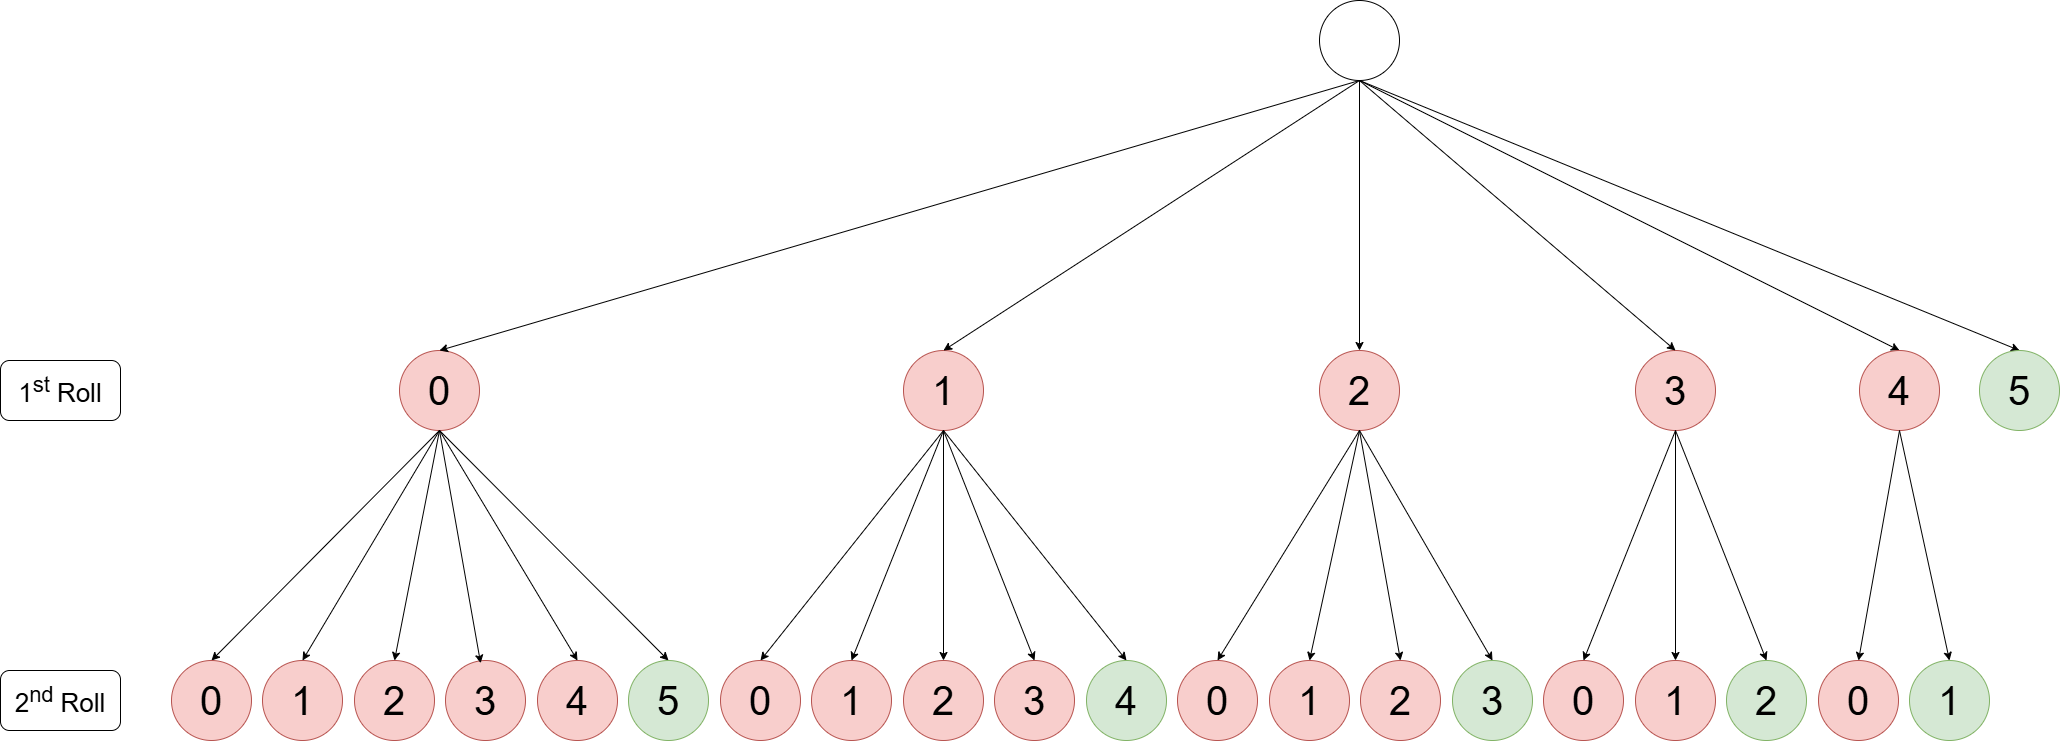

The diagram above was exported from draw.io. Its source (the exported page's mxGraphModel, read from the mxfile embedded in the PNG):
<mxGraphModel dx="3269" dy="1198" grid="1" gridSize="10" guides="1" tooltips="1" connect="1" arrows="1" fold="1" page="1" pageScale="1" pageWidth="827" pageHeight="1169" math="1" shadow="0">
  <root>
    <mxCell id="0" />
    <mxCell id="1" parent="0" />
    <mxCell id="EzRQGNNM57DSXM9ON511-136" value="" style="group" vertex="1" connectable="0" parent="1">
      <mxGeometry x="-770" y="70" width="2059" height="740" as="geometry" />
    </mxCell>
    <mxCell id="1_utUU1zHB3adfCZpwti-1" value="" style="ellipse;whiteSpace=wrap;html=1;aspect=fixed;rotation=90;" parent="EzRQGNNM57DSXM9ON511-136" vertex="1">
      <mxGeometry x="1319" width="80" height="80" as="geometry" />
    </mxCell>
    <mxCell id="EzRQGNNM57DSXM9ON511-1" value="" style="endArrow=classic;html=1;rounded=0;exitX=1;exitY=0.5;exitDx=0;exitDy=0;entryX=0.5;entryY=0;entryDx=0;entryDy=0;" edge="1" parent="EzRQGNNM57DSXM9ON511-136" source="1_utUU1zHB3adfCZpwti-1" target="EzRQGNNM57DSXM9ON511-2">
      <mxGeometry width="50" height="50" relative="1" as="geometry">
        <mxPoint x="1909" y="390" as="sourcePoint" />
        <mxPoint x="1989" y="250" as="targetPoint" />
      </mxGeometry>
    </mxCell>
    <mxCell id="EzRQGNNM57DSXM9ON511-2" value="5" style="ellipse;whiteSpace=wrap;html=1;aspect=fixed;fontSize=40;fillColor=#d5e8d4;strokeColor=#82b366;rotation=0;" vertex="1" parent="EzRQGNNM57DSXM9ON511-136">
      <mxGeometry x="1979" y="350" width="80" height="80" as="geometry" />
    </mxCell>
    <mxCell id="EzRQGNNM57DSXM9ON511-3" value="" style="endArrow=classic;html=1;rounded=0;exitX=1;exitY=0.5;exitDx=0;exitDy=0;entryX=0.5;entryY=0;entryDx=0;entryDy=0;" edge="1" parent="EzRQGNNM57DSXM9ON511-136" source="1_utUU1zHB3adfCZpwti-1" target="EzRQGNNM57DSXM9ON511-4">
      <mxGeometry width="50" height="50" relative="1" as="geometry">
        <mxPoint x="1909" y="390" as="sourcePoint" />
        <mxPoint x="1789" y="210" as="targetPoint" />
      </mxGeometry>
    </mxCell>
    <mxCell id="EzRQGNNM57DSXM9ON511-4" value="&lt;font style=&quot;font-size: 40px;&quot;&gt;4&lt;/font&gt;" style="ellipse;whiteSpace=wrap;html=1;aspect=fixed;fillColor=#f8cecc;strokeColor=#b85450;rotation=0;" vertex="1" parent="EzRQGNNM57DSXM9ON511-136">
      <mxGeometry x="1859" y="350" width="80" height="80" as="geometry" />
    </mxCell>
    <mxCell id="EzRQGNNM57DSXM9ON511-5" value="" style="endArrow=classic;html=1;rounded=0;exitX=0.5;exitY=1;exitDx=0;exitDy=0;entryX=0.5;entryY=0;entryDx=0;entryDy=0;" edge="1" target="EzRQGNNM57DSXM9ON511-6" parent="EzRQGNNM57DSXM9ON511-136" source="EzRQGNNM57DSXM9ON511-4">
      <mxGeometry width="50" height="50" relative="1" as="geometry">
        <mxPoint x="1797" y="290" as="sourcePoint" />
        <mxPoint x="1879" y="422" as="targetPoint" />
      </mxGeometry>
    </mxCell>
    <mxCell id="EzRQGNNM57DSXM9ON511-6" value="1" style="ellipse;whiteSpace=wrap;html=1;aspect=fixed;fontSize=40;fillColor=#d5e8d4;strokeColor=#82b366;rotation=0;" vertex="1" parent="EzRQGNNM57DSXM9ON511-136">
      <mxGeometry x="1909" y="660" width="80" height="80" as="geometry" />
    </mxCell>
    <mxCell id="EzRQGNNM57DSXM9ON511-7" value="" style="endArrow=classic;html=1;rounded=0;exitX=0.5;exitY=1;exitDx=0;exitDy=0;entryX=0.5;entryY=0;entryDx=0;entryDy=0;" edge="1" parent="EzRQGNNM57DSXM9ON511-136" source="EzRQGNNM57DSXM9ON511-4" target="EzRQGNNM57DSXM9ON511-8">
      <mxGeometry width="50" height="50" relative="1" as="geometry">
        <mxPoint x="1741" y="290" as="sourcePoint" />
        <mxPoint x="1679" y="382" as="targetPoint" />
      </mxGeometry>
    </mxCell>
    <mxCell id="EzRQGNNM57DSXM9ON511-8" value="&lt;span style=&quot;font-size: 40px;&quot;&gt;0&lt;/span&gt;" style="ellipse;whiteSpace=wrap;html=1;aspect=fixed;fillColor=#f8cecc;strokeColor=#b85450;rotation=0;" vertex="1" parent="EzRQGNNM57DSXM9ON511-136">
      <mxGeometry x="1818" y="660" width="80" height="80" as="geometry" />
    </mxCell>
    <mxCell id="EzRQGNNM57DSXM9ON511-9" value="1&lt;sup&gt;st&lt;/sup&gt; Roll" style="rounded=1;whiteSpace=wrap;html=1;fontSize=26;rotation=0;" vertex="1" parent="EzRQGNNM57DSXM9ON511-136">
      <mxGeometry y="360" width="120" height="60" as="geometry" />
    </mxCell>
    <mxCell id="EzRQGNNM57DSXM9ON511-10" value="2&lt;sup&gt;nd&lt;/sup&gt; Roll" style="rounded=1;whiteSpace=wrap;html=1;fontSize=26;rotation=0;" vertex="1" parent="EzRQGNNM57DSXM9ON511-136">
      <mxGeometry y="670" width="120" height="60" as="geometry" />
    </mxCell>
    <mxCell id="EzRQGNNM57DSXM9ON511-27" value="&lt;font style=&quot;font-size: 40px;&quot;&gt;1&lt;/font&gt;" style="ellipse;whiteSpace=wrap;html=1;aspect=fixed;fillColor=#f8cecc;strokeColor=#b85450;rotation=0;" vertex="1" parent="EzRQGNNM57DSXM9ON511-136">
      <mxGeometry x="903" y="350" width="80" height="80" as="geometry" />
    </mxCell>
    <mxCell id="EzRQGNNM57DSXM9ON511-28" value="" style="endArrow=classic;html=1;rounded=0;exitX=0.5;exitY=1;exitDx=0;exitDy=0;entryX=0.5;entryY=0;entryDx=0;entryDy=0;" edge="1" source="EzRQGNNM57DSXM9ON511-27" target="EzRQGNNM57DSXM9ON511-29" parent="EzRQGNNM57DSXM9ON511-136">
      <mxGeometry width="50" height="50" relative="1" as="geometry">
        <mxPoint x="907" y="420" as="sourcePoint" />
        <mxPoint x="989" y="552" as="targetPoint" />
      </mxGeometry>
    </mxCell>
    <mxCell id="EzRQGNNM57DSXM9ON511-29" value="4" style="ellipse;whiteSpace=wrap;html=1;aspect=fixed;fontSize=40;fillColor=#d5e8d4;strokeColor=#82b366;rotation=0;" vertex="1" parent="EzRQGNNM57DSXM9ON511-136">
      <mxGeometry x="1086" y="660" width="80" height="80" as="geometry" />
    </mxCell>
    <mxCell id="EzRQGNNM57DSXM9ON511-30" value="&lt;span style=&quot;font-size: 40px;&quot;&gt;3&lt;/span&gt;" style="ellipse;whiteSpace=wrap;html=1;aspect=fixed;fillColor=#f8cecc;strokeColor=#b85450;rotation=0;" vertex="1" parent="EzRQGNNM57DSXM9ON511-136">
      <mxGeometry x="994" y="660" width="80" height="80" as="geometry" />
    </mxCell>
    <mxCell id="EzRQGNNM57DSXM9ON511-31" value="&lt;span style=&quot;font-size: 40px;&quot;&gt;2&lt;/span&gt;" style="ellipse;whiteSpace=wrap;html=1;aspect=fixed;fillColor=#f8cecc;strokeColor=#b85450;rotation=0;" vertex="1" parent="EzRQGNNM57DSXM9ON511-136">
      <mxGeometry x="903" y="660" width="80" height="80" as="geometry" />
    </mxCell>
    <mxCell id="EzRQGNNM57DSXM9ON511-32" value="&lt;span style=&quot;font-size: 40px;&quot;&gt;1&lt;/span&gt;" style="ellipse;whiteSpace=wrap;html=1;aspect=fixed;fillColor=#f8cecc;strokeColor=#b85450;rotation=0;" vertex="1" parent="EzRQGNNM57DSXM9ON511-136">
      <mxGeometry x="811" y="660" width="80" height="80" as="geometry" />
    </mxCell>
    <mxCell id="EzRQGNNM57DSXM9ON511-35" value="" style="endArrow=classic;html=1;rounded=0;exitX=0.5;exitY=1;exitDx=0;exitDy=0;entryX=0.5;entryY=0;entryDx=0;entryDy=0;" edge="1" source="EzRQGNNM57DSXM9ON511-27" target="EzRQGNNM57DSXM9ON511-32" parent="EzRQGNNM57DSXM9ON511-136">
      <mxGeometry width="50" height="50" relative="1" as="geometry">
        <mxPoint x="909" y="550" as="sourcePoint" />
        <mxPoint x="854" y="650" as="targetPoint" />
      </mxGeometry>
    </mxCell>
    <mxCell id="EzRQGNNM57DSXM9ON511-36" value="" style="endArrow=classic;html=1;rounded=0;exitX=0.5;exitY=1;exitDx=0;exitDy=0;entryX=0.5;entryY=0;entryDx=0;entryDy=0;" edge="1" source="EzRQGNNM57DSXM9ON511-27" target="EzRQGNNM57DSXM9ON511-31" parent="EzRQGNNM57DSXM9ON511-136">
      <mxGeometry width="50" height="50" relative="1" as="geometry">
        <mxPoint x="904" y="560" as="sourcePoint" />
        <mxPoint x="936" y="660" as="targetPoint" />
      </mxGeometry>
    </mxCell>
    <mxCell id="EzRQGNNM57DSXM9ON511-37" value="" style="endArrow=classic;html=1;rounded=0;exitX=0.5;exitY=1;exitDx=0;exitDy=0;entryX=0.5;entryY=0;entryDx=0;entryDy=0;" edge="1" source="EzRQGNNM57DSXM9ON511-27" target="EzRQGNNM57DSXM9ON511-30" parent="EzRQGNNM57DSXM9ON511-136">
      <mxGeometry width="50" height="50" relative="1" as="geometry">
        <mxPoint x="851" y="420" as="sourcePoint" />
        <mxPoint x="789" y="512" as="targetPoint" />
      </mxGeometry>
    </mxCell>
    <mxCell id="EzRQGNNM57DSXM9ON511-38" value="&lt;font style=&quot;font-size: 40px;&quot;&gt;3&lt;/font&gt;" style="ellipse;whiteSpace=wrap;html=1;aspect=fixed;fillColor=#f8cecc;strokeColor=#b85450;rotation=0;" vertex="1" parent="EzRQGNNM57DSXM9ON511-136">
      <mxGeometry x="1635" y="350" width="80" height="80" as="geometry" />
    </mxCell>
    <mxCell id="EzRQGNNM57DSXM9ON511-39" value="" style="endArrow=classic;html=1;rounded=0;exitX=0.5;exitY=1;exitDx=0;exitDy=0;entryX=0.5;entryY=0;entryDx=0;entryDy=0;" edge="1" source="EzRQGNNM57DSXM9ON511-38" target="EzRQGNNM57DSXM9ON511-40" parent="EzRQGNNM57DSXM9ON511-136">
      <mxGeometry width="50" height="50" relative="1" as="geometry">
        <mxPoint x="1487" y="310" as="sourcePoint" />
        <mxPoint x="1569" y="442" as="targetPoint" />
      </mxGeometry>
    </mxCell>
    <mxCell id="EzRQGNNM57DSXM9ON511-40" value="2" style="ellipse;whiteSpace=wrap;html=1;aspect=fixed;fontSize=40;fillColor=#d5e8d4;strokeColor=#82b366;rotation=0;" vertex="1" parent="EzRQGNNM57DSXM9ON511-136">
      <mxGeometry x="1726" y="660" width="80" height="80" as="geometry" />
    </mxCell>
    <mxCell id="EzRQGNNM57DSXM9ON511-41" value="&lt;span style=&quot;font-size: 40px;&quot;&gt;1&lt;/span&gt;" style="ellipse;whiteSpace=wrap;html=1;aspect=fixed;fillColor=#f8cecc;strokeColor=#b85450;rotation=0;" vertex="1" parent="EzRQGNNM57DSXM9ON511-136">
      <mxGeometry x="1635" y="660" width="80" height="80" as="geometry" />
    </mxCell>
    <mxCell id="EzRQGNNM57DSXM9ON511-42" value="&lt;span style=&quot;font-size: 40px;&quot;&gt;0&lt;/span&gt;" style="ellipse;whiteSpace=wrap;html=1;aspect=fixed;fillColor=#f8cecc;strokeColor=#b85450;rotation=0;" vertex="1" parent="EzRQGNNM57DSXM9ON511-136">
      <mxGeometry x="1543" y="660" width="80" height="80" as="geometry" />
    </mxCell>
    <mxCell id="EzRQGNNM57DSXM9ON511-45" value="" style="endArrow=classic;html=1;rounded=0;exitX=0.5;exitY=1;exitDx=0;exitDy=0;entryX=0.5;entryY=0;entryDx=0;entryDy=0;" edge="1" source="EzRQGNNM57DSXM9ON511-38" target="EzRQGNNM57DSXM9ON511-42" parent="EzRQGNNM57DSXM9ON511-136">
      <mxGeometry width="50" height="50" relative="1" as="geometry">
        <mxPoint x="1484" y="450" as="sourcePoint" />
        <mxPoint x="1516" y="550" as="targetPoint" />
      </mxGeometry>
    </mxCell>
    <mxCell id="EzRQGNNM57DSXM9ON511-46" value="" style="endArrow=classic;html=1;rounded=0;exitX=0.5;exitY=1;exitDx=0;exitDy=0;entryX=0.5;entryY=0;entryDx=0;entryDy=0;" edge="1" source="EzRQGNNM57DSXM9ON511-38" target="EzRQGNNM57DSXM9ON511-41" parent="EzRQGNNM57DSXM9ON511-136">
      <mxGeometry width="50" height="50" relative="1" as="geometry">
        <mxPoint x="1431" y="310" as="sourcePoint" />
        <mxPoint x="1369" y="402" as="targetPoint" />
      </mxGeometry>
    </mxCell>
    <mxCell id="EzRQGNNM57DSXM9ON511-47" value="&lt;font style=&quot;font-size: 40px;&quot;&gt;2&lt;/font&gt;" style="ellipse;whiteSpace=wrap;html=1;aspect=fixed;fillColor=#f8cecc;strokeColor=#b85450;rotation=0;" vertex="1" parent="EzRQGNNM57DSXM9ON511-136">
      <mxGeometry x="1319" y="350" width="80" height="80" as="geometry" />
    </mxCell>
    <mxCell id="EzRQGNNM57DSXM9ON511-48" value="" style="endArrow=classic;html=1;rounded=0;exitX=0.5;exitY=1;exitDx=0;exitDy=0;entryX=0.5;entryY=0;entryDx=0;entryDy=0;" edge="1" source="EzRQGNNM57DSXM9ON511-47" target="EzRQGNNM57DSXM9ON511-49" parent="EzRQGNNM57DSXM9ON511-136">
      <mxGeometry width="50" height="50" relative="1" as="geometry">
        <mxPoint x="1207" y="310" as="sourcePoint" />
        <mxPoint x="1289" y="442" as="targetPoint" />
      </mxGeometry>
    </mxCell>
    <mxCell id="EzRQGNNM57DSXM9ON511-49" value="3" style="ellipse;whiteSpace=wrap;html=1;aspect=fixed;fontSize=40;fillColor=#d5e8d4;strokeColor=#82b366;rotation=0;" vertex="1" parent="EzRQGNNM57DSXM9ON511-136">
      <mxGeometry x="1452" y="660" width="80" height="80" as="geometry" />
    </mxCell>
    <mxCell id="EzRQGNNM57DSXM9ON511-50" value="&lt;span style=&quot;font-size: 40px;&quot;&gt;2&lt;/span&gt;" style="ellipse;whiteSpace=wrap;html=1;aspect=fixed;fillColor=#f8cecc;strokeColor=#b85450;rotation=0;" vertex="1" parent="EzRQGNNM57DSXM9ON511-136">
      <mxGeometry x="1360" y="660" width="80" height="80" as="geometry" />
    </mxCell>
    <mxCell id="EzRQGNNM57DSXM9ON511-51" value="&lt;span style=&quot;font-size: 40px;&quot;&gt;1&lt;/span&gt;" style="ellipse;whiteSpace=wrap;html=1;aspect=fixed;fillColor=#f8cecc;strokeColor=#b85450;rotation=0;" vertex="1" parent="EzRQGNNM57DSXM9ON511-136">
      <mxGeometry x="1269" y="660" width="80" height="80" as="geometry" />
    </mxCell>
    <mxCell id="EzRQGNNM57DSXM9ON511-52" value="" style="endArrow=classic;html=1;rounded=0;exitX=0.5;exitY=1;exitDx=0;exitDy=0;entryX=0.5;entryY=0;entryDx=0;entryDy=0;" edge="1" source="EzRQGNNM57DSXM9ON511-47" target="EzRQGNNM57DSXM9ON511-51" parent="EzRQGNNM57DSXM9ON511-136">
      <mxGeometry width="50" height="50" relative="1" as="geometry">
        <mxPoint x="1204" y="450" as="sourcePoint" />
        <mxPoint x="1236" y="550" as="targetPoint" />
      </mxGeometry>
    </mxCell>
    <mxCell id="EzRQGNNM57DSXM9ON511-53" value="" style="endArrow=classic;html=1;rounded=0;exitX=0.5;exitY=1;exitDx=0;exitDy=0;entryX=0.5;entryY=0;entryDx=0;entryDy=0;" edge="1" source="EzRQGNNM57DSXM9ON511-47" target="EzRQGNNM57DSXM9ON511-50" parent="EzRQGNNM57DSXM9ON511-136">
      <mxGeometry width="50" height="50" relative="1" as="geometry">
        <mxPoint x="1151" y="310" as="sourcePoint" />
        <mxPoint x="1089" y="402" as="targetPoint" />
      </mxGeometry>
    </mxCell>
    <mxCell id="EzRQGNNM57DSXM9ON511-54" value="&lt;span style=&quot;font-size: 40px;&quot;&gt;0&lt;/span&gt;" style="ellipse;whiteSpace=wrap;html=1;aspect=fixed;fillColor=#f8cecc;strokeColor=#b85450;rotation=0;" vertex="1" parent="EzRQGNNM57DSXM9ON511-136">
      <mxGeometry x="1177" y="660" width="80" height="80" as="geometry" />
    </mxCell>
    <mxCell id="EzRQGNNM57DSXM9ON511-55" value="" style="endArrow=classic;html=1;rounded=0;exitX=0.5;exitY=1;exitDx=0;exitDy=0;entryX=0.5;entryY=0;entryDx=0;entryDy=0;" edge="1" target="EzRQGNNM57DSXM9ON511-54" parent="EzRQGNNM57DSXM9ON511-136" source="EzRQGNNM57DSXM9ON511-47">
      <mxGeometry width="50" height="50" relative="1" as="geometry">
        <mxPoint x="1309" y="430" as="sourcePoint" />
        <mxPoint x="1144" y="550" as="targetPoint" />
      </mxGeometry>
    </mxCell>
    <mxCell id="EzRQGNNM57DSXM9ON511-112" value="" style="endArrow=classic;html=1;rounded=0;exitX=0.5;exitY=1;exitDx=0;exitDy=0;entryX=0.5;entryY=0;entryDx=0;entryDy=0;" edge="1" target="EzRQGNNM57DSXM9ON511-113" parent="EzRQGNNM57DSXM9ON511-136" source="EzRQGNNM57DSXM9ON511-27">
      <mxGeometry width="50" height="50" relative="1" as="geometry">
        <mxPoint x="849" y="430" as="sourcePoint" />
        <mxPoint x="759" y="650" as="targetPoint" />
      </mxGeometry>
    </mxCell>
    <mxCell id="EzRQGNNM57DSXM9ON511-113" value="&lt;span style=&quot;font-size: 40px;&quot;&gt;0&lt;/span&gt;" style="ellipse;whiteSpace=wrap;html=1;aspect=fixed;fillColor=#f8cecc;strokeColor=#b85450;rotation=0;" vertex="1" parent="EzRQGNNM57DSXM9ON511-136">
      <mxGeometry x="720" y="660" width="80" height="80" as="geometry" />
    </mxCell>
    <mxCell id="EzRQGNNM57DSXM9ON511-114" value="&lt;font style=&quot;font-size: 40px;&quot;&gt;0&lt;/font&gt;" style="ellipse;whiteSpace=wrap;html=1;aspect=fixed;fillColor=#f8cecc;strokeColor=#b85450;rotation=0;" vertex="1" parent="EzRQGNNM57DSXM9ON511-136">
      <mxGeometry x="399" y="350" width="80" height="80" as="geometry" />
    </mxCell>
    <mxCell id="EzRQGNNM57DSXM9ON511-115" value="" style="endArrow=classic;html=1;rounded=0;exitX=0.5;exitY=1;exitDx=0;exitDy=0;entryX=0.5;entryY=0;entryDx=0;entryDy=0;" edge="1" source="EzRQGNNM57DSXM9ON511-114" target="EzRQGNNM57DSXM9ON511-116" parent="EzRQGNNM57DSXM9ON511-136">
      <mxGeometry width="50" height="50" relative="1" as="geometry">
        <mxPoint x="447" y="420" as="sourcePoint" />
        <mxPoint x="529" y="552" as="targetPoint" />
      </mxGeometry>
    </mxCell>
    <mxCell id="EzRQGNNM57DSXM9ON511-116" value="5" style="ellipse;whiteSpace=wrap;html=1;aspect=fixed;fontSize=40;fillColor=#d5e8d4;strokeColor=#82b366;rotation=0;" vertex="1" parent="EzRQGNNM57DSXM9ON511-136">
      <mxGeometry x="628" y="660" width="80" height="80" as="geometry" />
    </mxCell>
    <mxCell id="EzRQGNNM57DSXM9ON511-117" value="&lt;span style=&quot;font-size: 40px;&quot;&gt;4&lt;/span&gt;" style="ellipse;whiteSpace=wrap;html=1;aspect=fixed;fillColor=#f8cecc;strokeColor=#b85450;rotation=0;" vertex="1" parent="EzRQGNNM57DSXM9ON511-136">
      <mxGeometry x="537" y="660" width="80" height="80" as="geometry" />
    </mxCell>
    <mxCell id="EzRQGNNM57DSXM9ON511-118" value="&lt;span style=&quot;font-size: 40px;&quot;&gt;3&lt;/span&gt;" style="ellipse;whiteSpace=wrap;html=1;aspect=fixed;fillColor=#f8cecc;strokeColor=#b85450;rotation=0;" vertex="1" parent="EzRQGNNM57DSXM9ON511-136">
      <mxGeometry x="445" y="660" width="80" height="80" as="geometry" />
    </mxCell>
    <mxCell id="EzRQGNNM57DSXM9ON511-119" value="&lt;span style=&quot;font-size: 40px;&quot;&gt;2&lt;/span&gt;" style="ellipse;whiteSpace=wrap;html=1;aspect=fixed;fillColor=#f8cecc;strokeColor=#b85450;rotation=0;" vertex="1" parent="EzRQGNNM57DSXM9ON511-136">
      <mxGeometry x="354" y="660" width="80" height="80" as="geometry" />
    </mxCell>
    <mxCell id="EzRQGNNM57DSXM9ON511-120" value="" style="endArrow=classic;html=1;rounded=0;exitX=0.5;exitY=1;exitDx=0;exitDy=0;entryX=0.5;entryY=0;entryDx=0;entryDy=0;" edge="1" source="EzRQGNNM57DSXM9ON511-114" target="EzRQGNNM57DSXM9ON511-119" parent="EzRQGNNM57DSXM9ON511-136">
      <mxGeometry width="50" height="50" relative="1" as="geometry">
        <mxPoint x="449" y="550" as="sourcePoint" />
        <mxPoint x="394" y="650" as="targetPoint" />
      </mxGeometry>
    </mxCell>
    <mxCell id="EzRQGNNM57DSXM9ON511-121" value="" style="endArrow=classic;html=1;rounded=0;exitX=0.5;exitY=1;exitDx=0;exitDy=0;entryX=0.439;entryY=0.034;entryDx=0;entryDy=0;entryPerimeter=0;" edge="1" source="EzRQGNNM57DSXM9ON511-114" target="EzRQGNNM57DSXM9ON511-118" parent="EzRQGNNM57DSXM9ON511-136">
      <mxGeometry width="50" height="50" relative="1" as="geometry">
        <mxPoint x="444" y="560" as="sourcePoint" />
        <mxPoint x="476" y="660" as="targetPoint" />
      </mxGeometry>
    </mxCell>
    <mxCell id="EzRQGNNM57DSXM9ON511-122" value="" style="endArrow=classic;html=1;rounded=0;exitX=0.5;exitY=1;exitDx=0;exitDy=0;entryX=0.5;entryY=0;entryDx=0;entryDy=0;" edge="1" source="EzRQGNNM57DSXM9ON511-114" target="EzRQGNNM57DSXM9ON511-117" parent="EzRQGNNM57DSXM9ON511-136">
      <mxGeometry width="50" height="50" relative="1" as="geometry">
        <mxPoint x="391" y="420" as="sourcePoint" />
        <mxPoint x="329" y="512" as="targetPoint" />
      </mxGeometry>
    </mxCell>
    <mxCell id="EzRQGNNM57DSXM9ON511-123" value="" style="endArrow=classic;html=1;rounded=0;exitX=0.5;exitY=1;exitDx=0;exitDy=0;entryX=0.5;entryY=0;entryDx=0;entryDy=0;" edge="1" source="EzRQGNNM57DSXM9ON511-114" target="EzRQGNNM57DSXM9ON511-124" parent="EzRQGNNM57DSXM9ON511-136">
      <mxGeometry width="50" height="50" relative="1" as="geometry">
        <mxPoint x="389" y="430" as="sourcePoint" />
        <mxPoint x="299" y="650" as="targetPoint" />
      </mxGeometry>
    </mxCell>
    <mxCell id="EzRQGNNM57DSXM9ON511-124" value="&lt;span style=&quot;font-size: 40px;&quot;&gt;1&lt;/span&gt;" style="ellipse;whiteSpace=wrap;html=1;aspect=fixed;fillColor=#f8cecc;strokeColor=#b85450;rotation=0;" vertex="1" parent="EzRQGNNM57DSXM9ON511-136">
      <mxGeometry x="262" y="660" width="80" height="80" as="geometry" />
    </mxCell>
    <mxCell id="EzRQGNNM57DSXM9ON511-125" value="" style="endArrow=classic;html=1;rounded=0;exitX=0.5;exitY=1;exitDx=0;exitDy=0;entryX=0.5;entryY=0;entryDx=0;entryDy=0;" edge="1" target="EzRQGNNM57DSXM9ON511-126" parent="EzRQGNNM57DSXM9ON511-136" source="EzRQGNNM57DSXM9ON511-114">
      <mxGeometry width="50" height="50" relative="1" as="geometry">
        <mxPoint x="349" y="430" as="sourcePoint" />
        <mxPoint x="209" y="650" as="targetPoint" />
      </mxGeometry>
    </mxCell>
    <mxCell id="EzRQGNNM57DSXM9ON511-126" value="&lt;span style=&quot;font-size: 40px;&quot;&gt;0&lt;/span&gt;" style="ellipse;whiteSpace=wrap;html=1;aspect=fixed;fillColor=#f8cecc;strokeColor=#b85450;rotation=0;" vertex="1" parent="EzRQGNNM57DSXM9ON511-136">
      <mxGeometry x="171" y="660" width="80" height="80" as="geometry" />
    </mxCell>
    <mxCell id="EzRQGNNM57DSXM9ON511-127" value="" style="endArrow=classic;html=1;rounded=0;exitX=1;exitY=0.5;exitDx=0;exitDy=0;entryX=0.5;entryY=0;entryDx=0;entryDy=0;" edge="1" parent="EzRQGNNM57DSXM9ON511-136" source="1_utUU1zHB3adfCZpwti-1" target="EzRQGNNM57DSXM9ON511-38">
      <mxGeometry width="50" height="50" relative="1" as="geometry">
        <mxPoint x="1574" y="110" as="sourcePoint" />
        <mxPoint x="1674" y="330" as="targetPoint" />
      </mxGeometry>
    </mxCell>
    <mxCell id="EzRQGNNM57DSXM9ON511-128" value="" style="endArrow=classic;html=1;rounded=0;exitX=1;exitY=0.5;exitDx=0;exitDy=0;" edge="1" parent="EzRQGNNM57DSXM9ON511-136" source="1_utUU1zHB3adfCZpwti-1" target="EzRQGNNM57DSXM9ON511-47">
      <mxGeometry width="50" height="50" relative="1" as="geometry">
        <mxPoint x="1499" y="100" as="sourcePoint" />
        <mxPoint x="1375" y="320" as="targetPoint" />
      </mxGeometry>
    </mxCell>
    <mxCell id="EzRQGNNM57DSXM9ON511-129" value="" style="endArrow=classic;html=1;rounded=0;exitX=1;exitY=0.5;exitDx=0;exitDy=0;entryX=0.5;entryY=0;entryDx=0;entryDy=0;" edge="1" parent="EzRQGNNM57DSXM9ON511-136" source="1_utUU1zHB3adfCZpwti-1" target="EzRQGNNM57DSXM9ON511-27">
      <mxGeometry width="50" height="50" relative="1" as="geometry">
        <mxPoint x="1739" y="70" as="sourcePoint" />
        <mxPoint x="1299" y="290" as="targetPoint" />
      </mxGeometry>
    </mxCell>
    <mxCell id="EzRQGNNM57DSXM9ON511-130" value="" style="endArrow=classic;html=1;rounded=0;exitX=1;exitY=0.5;exitDx=0;exitDy=0;entryX=0.5;entryY=0;entryDx=0;entryDy=0;" edge="1" parent="EzRQGNNM57DSXM9ON511-136" source="1_utUU1zHB3adfCZpwti-1" target="EzRQGNNM57DSXM9ON511-114">
      <mxGeometry width="50" height="50" relative="1" as="geometry">
        <mxPoint x="1709" y="90" as="sourcePoint" />
        <mxPoint x="853" y="310" as="targetPoint" />
      </mxGeometry>
    </mxCell>
  </root>
</mxGraphModel>